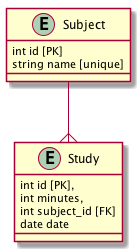

The diagram above was rendered by PlantUML. Its source (embedded in the PNG):
@startuml{er.png}
entity Subject {
  int id [PK]
  string name [unique]
}

entity Study {
  int id [PK],
  int minutes,
  int subject_id [FK]
  date date
}

Subject --{ Study

@enduml